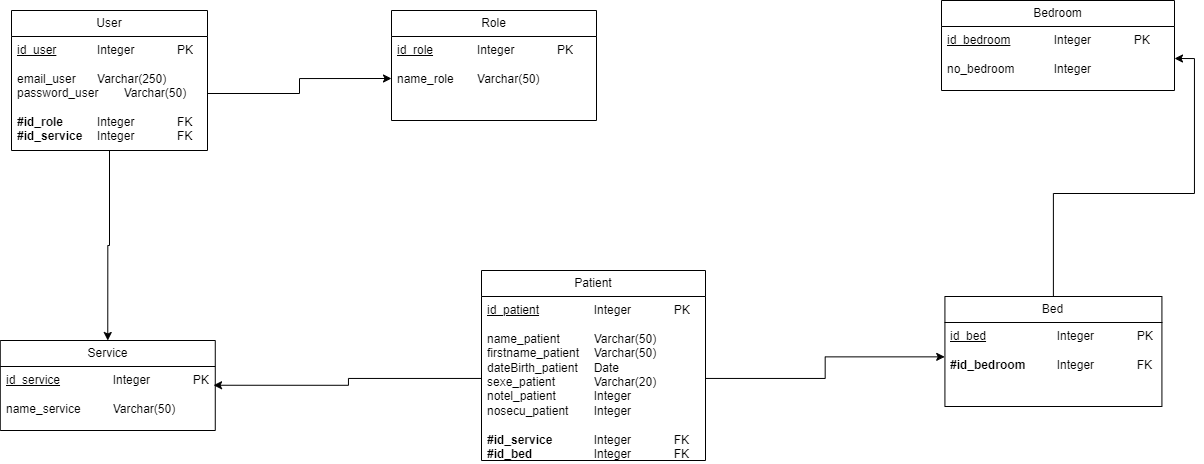

The diagram above was exported from draw.io. Its source (the exported page's mxGraphModel, read from the mxfile embedded in the PNG):
<mxGraphModel dx="1734" dy="923" grid="0" gridSize="10" guides="1" tooltips="1" connect="1" arrows="1" fold="1" page="1" pageScale="1" pageWidth="1169" pageHeight="827" math="0" shadow="0">
  <root>
    <mxCell id="0" />
    <mxCell id="1" parent="0" />
    <mxCell id="xcGDBDV26ZBkgWLHVFtz-1" value="Bedroom" style="swimlane;fontStyle=0;childLayout=stackLayout;horizontal=1;startSize=26;fillColor=none;horizontalStack=0;resizeParent=1;resizeParentMax=0;resizeLast=0;collapsible=1;marginBottom=0;whiteSpace=wrap;html=1;" vertex="1" parent="1">
      <mxGeometry x="1160" y="280" width="233" height="90" as="geometry" />
    </mxCell>
    <mxCell id="xcGDBDV26ZBkgWLHVFtz-2" value="&lt;u&gt;id_bedroom&lt;/u&gt;&lt;span style=&quot;white-space: pre;&quot;&gt;&#09;&lt;/span&gt;&lt;span style=&quot;white-space: pre;&quot;&gt;&#09;&lt;/span&gt;Integer&lt;span style=&quot;white-space: pre;&quot;&gt;&#09;&lt;/span&gt;&lt;span style=&quot;white-space: pre;&quot;&gt;&#09;&lt;/span&gt;PK&lt;div&gt;&lt;u&gt;&lt;br&gt;&lt;/u&gt;&lt;div&gt;no_bedroom&lt;span style=&quot;white-space: pre;&quot;&gt;&#09;&lt;/span&gt;&lt;span style=&quot;white-space: pre;&quot;&gt;&#09;&lt;/span&gt;Integer&lt;/div&gt;&lt;/div&gt;" style="text;strokeColor=none;fillColor=none;align=left;verticalAlign=top;spacingLeft=4;spacingRight=4;overflow=hidden;rotatable=0;points=[[0,0.5],[1,0.5]];portConstraint=eastwest;whiteSpace=wrap;html=1;" vertex="1" parent="xcGDBDV26ZBkgWLHVFtz-1">
      <mxGeometry y="26" width="233" height="64" as="geometry" />
    </mxCell>
    <mxCell id="z1CRnHXFk-WO4JlZ-q6--1" style="edgeStyle=orthogonalEdgeStyle;rounded=0;orthogonalLoop=1;jettySize=auto;html=1;entryX=1;entryY=0.5;entryDx=0;entryDy=0;" edge="1" parent="1" source="xcGDBDV26ZBkgWLHVFtz-3" target="xcGDBDV26ZBkgWLHVFtz-2">
      <mxGeometry relative="1" as="geometry" />
    </mxCell>
    <mxCell id="xcGDBDV26ZBkgWLHVFtz-3" value="Bed" style="swimlane;fontStyle=0;childLayout=stackLayout;horizontal=1;startSize=26;fillColor=none;horizontalStack=0;resizeParent=1;resizeParentMax=0;resizeLast=0;collapsible=1;marginBottom=0;whiteSpace=wrap;html=1;" vertex="1" parent="1">
      <mxGeometry x="1163.42" y="576" width="217" height="110" as="geometry" />
    </mxCell>
    <mxCell id="xcGDBDV26ZBkgWLHVFtz-4" value="&lt;u&gt;id_bed&lt;/u&gt;&lt;span style=&quot;white-space: pre;&quot;&gt;&#09;&lt;/span&gt;&lt;span style=&quot;white-space: pre;&quot;&gt;&#09;&lt;/span&gt;&lt;span style=&quot;white-space: pre;&quot;&gt;&#09;&lt;/span&gt;Integer&lt;span style=&quot;white-space: pre;&quot;&gt;&#09;&lt;/span&gt;&lt;span style=&quot;white-space: pre;&quot;&gt;&#09;&lt;/span&gt;PK&lt;div&gt;&lt;br&gt;&lt;/div&gt;&lt;div&gt;&lt;b&gt;#id_bedroom&lt;/b&gt;&lt;span style=&quot;white-space: pre;&quot;&gt;&#09;&lt;/span&gt;&lt;span style=&quot;white-space: pre;&quot;&gt;&#09;&lt;/span&gt;Integer&lt;span style=&quot;white-space: pre;&quot;&gt;&#09;&lt;/span&gt;&lt;span style=&quot;white-space: pre;&quot;&gt;&#09;&lt;/span&gt;FK&lt;/div&gt;" style="text;strokeColor=none;fillColor=none;align=left;verticalAlign=top;spacingLeft=4;spacingRight=4;overflow=hidden;rotatable=0;points=[[0,0.5],[1,0.5]];portConstraint=eastwest;whiteSpace=wrap;html=1;" vertex="1" parent="xcGDBDV26ZBkgWLHVFtz-3">
      <mxGeometry y="26" width="217" height="84" as="geometry" />
    </mxCell>
    <mxCell id="xcGDBDV26ZBkgWLHVFtz-5" value="Role" style="swimlane;fontStyle=0;childLayout=stackLayout;horizontal=1;startSize=26;fillColor=none;horizontalStack=0;resizeParent=1;resizeParentMax=0;resizeLast=0;collapsible=1;marginBottom=0;whiteSpace=wrap;html=1;" vertex="1" parent="1">
      <mxGeometry x="610" y="290" width="205" height="110" as="geometry" />
    </mxCell>
    <mxCell id="xcGDBDV26ZBkgWLHVFtz-6" value="&lt;u&gt;id_role&lt;/u&gt;&lt;span style=&quot;text-decoration-line: underline; white-space: pre;&quot;&gt;&#09;&lt;/span&gt;&lt;span style=&quot;text-decoration-line: underline; white-space: pre;&quot;&gt;&#09;&lt;/span&gt;Integer&lt;span style=&quot;white-space: pre;&quot;&gt;&#09;&lt;span style=&quot;white-space: pre;&quot;&gt;&#09;&lt;/span&gt;&lt;/span&gt;PK&lt;div&gt;&lt;u&gt;&lt;br&gt;&lt;/u&gt;&lt;div&gt;name_role&lt;span style=&quot;white-space: pre;&quot;&gt;&#09;&lt;/span&gt;Varchar(50)&lt;/div&gt;&lt;/div&gt;" style="text;strokeColor=none;fillColor=none;align=left;verticalAlign=top;spacingLeft=4;spacingRight=4;overflow=hidden;rotatable=0;points=[[0,0.5],[1,0.5]];portConstraint=eastwest;whiteSpace=wrap;html=1;" vertex="1" parent="xcGDBDV26ZBkgWLHVFtz-5">
      <mxGeometry y="26" width="205" height="84" as="geometry" />
    </mxCell>
    <mxCell id="xcGDBDV26ZBkgWLHVFtz-7" value="Service" style="swimlane;fontStyle=0;childLayout=stackLayout;horizontal=1;startSize=26;fillColor=none;horizontalStack=0;resizeParent=1;resizeParentMax=0;resizeLast=0;collapsible=1;marginBottom=0;whiteSpace=wrap;html=1;" vertex="1" parent="1">
      <mxGeometry x="218.77" y="620" width="215" height="90" as="geometry" />
    </mxCell>
    <mxCell id="xcGDBDV26ZBkgWLHVFtz-8" value="&lt;u&gt;id_service&lt;/u&gt;&lt;span style=&quot;white-space: pre;&quot;&gt;&#09;&lt;/span&gt;&lt;span style=&quot;white-space: pre;&quot;&gt;&#09;&lt;/span&gt;Integer&lt;span style=&quot;white-space: pre;&quot;&gt;&#09;&lt;span style=&quot;white-space: pre;&quot;&gt;&#09;&lt;/span&gt;&lt;/span&gt;PK&lt;div&gt;&lt;u&gt;&lt;br&gt;&lt;/u&gt;&lt;div&gt;name_service&lt;span style=&quot;white-space: pre;&quot;&gt;&#09;&lt;/span&gt;&lt;span style=&quot;white-space: pre;&quot;&gt;&#09;&lt;/span&gt;Varchar(50)&lt;/div&gt;&lt;/div&gt;" style="text;strokeColor=none;fillColor=none;align=left;verticalAlign=top;spacingLeft=4;spacingRight=4;overflow=hidden;rotatable=0;points=[[0,0.5],[1,0.5]];portConstraint=eastwest;whiteSpace=wrap;html=1;" vertex="1" parent="xcGDBDV26ZBkgWLHVFtz-7">
      <mxGeometry y="26" width="215" height="64" as="geometry" />
    </mxCell>
    <mxCell id="xcGDBDV26ZBkgWLHVFtz-9" value="Patient" style="swimlane;fontStyle=0;childLayout=stackLayout;horizontal=1;startSize=26;fillColor=none;horizontalStack=0;resizeParent=1;resizeParentMax=0;resizeLast=0;collapsible=1;marginBottom=0;whiteSpace=wrap;html=1;" vertex="1" parent="1">
      <mxGeometry x="700" y="550" width="224" height="190" as="geometry" />
    </mxCell>
    <mxCell id="xcGDBDV26ZBkgWLHVFtz-10" value="&lt;u&gt;id_patient&lt;/u&gt;&lt;span style=&quot;white-space: pre;&quot;&gt;&#09;&lt;/span&gt;&lt;span style=&quot;white-space: pre;&quot;&gt;&#09;&lt;/span&gt;Integer&lt;span style=&quot;white-space: pre;&quot;&gt;&#09;&lt;/span&gt;&lt;span style=&quot;white-space: pre;&quot;&gt;&#09;&lt;/span&gt;PK&lt;div&gt;&lt;u&gt;&lt;br&gt;&lt;/u&gt;&lt;div&gt;name_patient&lt;span style=&quot;white-space: pre;&quot;&gt;&#09;&lt;/span&gt;&lt;span style=&quot;white-space: pre;&quot;&gt;&#09;&lt;/span&gt;Varchar(50)&lt;/div&gt;&lt;div&gt;firstname_patient&lt;span style=&quot;white-space: pre;&quot;&gt;&#09;&lt;/span&gt;Varchar(50)&lt;/div&gt;&lt;div&gt;dateBirth_patient&lt;span style=&quot;white-space: pre;&quot;&gt;&#09;&lt;/span&gt;Date&lt;/div&gt;&lt;div&gt;sexe_patient&lt;span style=&quot;white-space: pre;&quot;&gt;&#09;&lt;/span&gt;&lt;span style=&quot;white-space: pre;&quot;&gt;&#09;&lt;/span&gt;Varchar(20)&lt;/div&gt;&lt;div&gt;notel_patient&lt;span style=&quot;white-space: pre;&quot;&gt;&#09;&lt;/span&gt;&lt;span style=&quot;white-space: pre;&quot;&gt;&#09;&lt;/span&gt;Integer&lt;/div&gt;&lt;div&gt;nosecu_patient&lt;span style=&quot;white-space: pre;&quot;&gt;&#09;&lt;/span&gt;Integer&lt;/div&gt;&lt;div&gt;&lt;br&gt;&lt;/div&gt;&lt;div&gt;&lt;b&gt;#id_service&lt;/b&gt;&lt;span style=&quot;white-space: pre;&quot;&gt;&#09;&lt;/span&gt;&lt;span style=&quot;white-space: pre;&quot;&gt;&#09;&lt;/span&gt;Integer&lt;span style=&quot;white-space: pre;&quot;&gt;&#09;&lt;/span&gt;&lt;span style=&quot;white-space: pre;&quot;&gt;&#09;&lt;/span&gt;FK&lt;/div&gt;&lt;div&gt;&lt;b&gt;#id_bed&lt;/b&gt;&lt;span style=&quot;white-space: pre;&quot;&gt;&#09;&lt;/span&gt;&lt;span style=&quot;white-space: pre;&quot;&gt;&#09;&lt;/span&gt;&lt;span style=&quot;white-space: pre;&quot;&gt;&#09;&lt;/span&gt;Integer&lt;span style=&quot;white-space: pre;&quot;&gt;&#09;&lt;/span&gt;&lt;span style=&quot;white-space: pre;&quot;&gt;&#09;&lt;/span&gt;FK&lt;/div&gt;&lt;/div&gt;" style="text;strokeColor=none;fillColor=none;align=left;verticalAlign=top;spacingLeft=4;spacingRight=4;overflow=hidden;rotatable=0;points=[[0,0.5],[1,0.5]];portConstraint=eastwest;whiteSpace=wrap;html=1;" vertex="1" parent="xcGDBDV26ZBkgWLHVFtz-9">
      <mxGeometry y="26" width="224" height="164" as="geometry" />
    </mxCell>
    <mxCell id="xcGDBDV26ZBkgWLHVFtz-11" style="edgeStyle=orthogonalEdgeStyle;rounded=0;orthogonalLoop=1;jettySize=auto;html=1;entryX=0.5;entryY=0;entryDx=0;entryDy=0;" edge="1" parent="1" source="xcGDBDV26ZBkgWLHVFtz-12" target="xcGDBDV26ZBkgWLHVFtz-7">
      <mxGeometry relative="1" as="geometry" />
    </mxCell>
    <mxCell id="xcGDBDV26ZBkgWLHVFtz-12" value="User" style="swimlane;fontStyle=0;childLayout=stackLayout;horizontal=1;startSize=26;fillColor=none;horizontalStack=0;resizeParent=1;resizeParentMax=0;resizeLast=0;collapsible=1;marginBottom=0;whiteSpace=wrap;html=1;" vertex="1" parent="1">
      <mxGeometry x="230" y="290" width="196" height="140" as="geometry" />
    </mxCell>
    <mxCell id="xcGDBDV26ZBkgWLHVFtz-13" value="&lt;u&gt;id_user&lt;/u&gt;&amp;nbsp;&lt;span style=&quot;white-space: pre;&quot;&gt;&#09;&lt;/span&gt;&lt;span style=&quot;white-space: pre;&quot;&gt;&#09;&lt;/span&gt;Integer&lt;span style=&quot;white-space: pre;&quot;&gt;&#09;&lt;span style=&quot;white-space: pre;&quot;&gt;&#09;&lt;/span&gt;&lt;/span&gt;PK&lt;div&gt;&lt;br&gt;&lt;div&gt;email_user&lt;span style=&quot;white-space: pre;&quot;&gt;&#09;&lt;/span&gt;Varchar(250)&lt;/div&gt;&lt;div&gt;password_user&amp;nbsp;&lt;span style=&quot;white-space: pre;&quot;&gt;&#09;&lt;/span&gt;Varchar(50)&lt;/div&gt;&lt;div&gt;&lt;br&gt;&lt;/div&gt;&lt;div&gt;&lt;b&gt;#id_role&lt;/b&gt;&lt;span style=&quot;font-weight: bold; white-space: pre;&quot;&gt;&#09;&lt;/span&gt;&lt;span style=&quot;font-weight: bold; white-space: pre;&quot;&gt;&#09;&lt;/span&gt;Integer&lt;span style=&quot;white-space: pre;&quot;&gt;&#09;&lt;span style=&quot;white-space: pre;&quot;&gt;&#09;&lt;/span&gt;&lt;/span&gt;FK&lt;/div&gt;&lt;/div&gt;&lt;div&gt;&lt;b&gt;#id_service&lt;/b&gt;&lt;span style=&quot;font-weight: bold; white-space: pre;&quot;&gt;&#09;&lt;/span&gt;Integer&lt;span style=&quot;white-space: pre;&quot;&gt;&#09;&lt;span style=&quot;white-space: pre;&quot;&gt;&#09;&lt;/span&gt;&lt;/span&gt;FK&lt;/div&gt;" style="text;strokeColor=none;fillColor=none;align=left;verticalAlign=top;spacingLeft=4;spacingRight=4;overflow=hidden;rotatable=0;points=[[0,0.5],[1,0.5]];portConstraint=eastwest;whiteSpace=wrap;html=1;" vertex="1" parent="xcGDBDV26ZBkgWLHVFtz-12">
      <mxGeometry y="26" width="196" height="114" as="geometry" />
    </mxCell>
    <mxCell id="xcGDBDV26ZBkgWLHVFtz-14" style="edgeStyle=orthogonalEdgeStyle;rounded=0;orthogonalLoop=1;jettySize=auto;html=1;entryX=0;entryY=0.5;entryDx=0;entryDy=0;" edge="1" parent="1" source="xcGDBDV26ZBkgWLHVFtz-13" target="xcGDBDV26ZBkgWLHVFtz-6">
      <mxGeometry relative="1" as="geometry" />
    </mxCell>
    <mxCell id="xcGDBDV26ZBkgWLHVFtz-15" style="edgeStyle=orthogonalEdgeStyle;rounded=0;orthogonalLoop=1;jettySize=auto;html=1;entryX=0.992;entryY=0.293;entryDx=0;entryDy=0;entryPerimeter=0;" edge="1" parent="1" source="xcGDBDV26ZBkgWLHVFtz-10" target="xcGDBDV26ZBkgWLHVFtz-8">
      <mxGeometry relative="1" as="geometry" />
    </mxCell>
    <mxCell id="xcGDBDV26ZBkgWLHVFtz-16" style="edgeStyle=orthogonalEdgeStyle;rounded=0;orthogonalLoop=1;jettySize=auto;html=1;entryX=-0.001;entryY=0.409;entryDx=0;entryDy=0;entryPerimeter=0;" edge="1" parent="1" source="xcGDBDV26ZBkgWLHVFtz-10" target="xcGDBDV26ZBkgWLHVFtz-4">
      <mxGeometry relative="1" as="geometry" />
    </mxCell>
  </root>
</mxGraphModel>